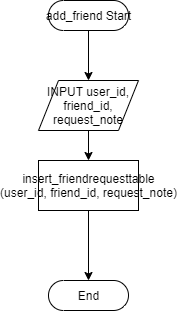

The diagram above was exported from draw.io. Its source (the exported page's mxGraphModel, read from the mxfile embedded in the PNG):
<mxGraphModel dx="1580" dy="871" grid="1" gridSize="10" guides="1" tooltips="1" connect="1" arrows="1" fold="1" page="1" pageScale="1" pageWidth="850" pageHeight="1100" math="0" shadow="0">
  <root>
    <mxCell id="0" />
    <mxCell id="1" parent="0" />
    <mxCell id="6" style="edgeStyle=orthogonalEdgeStyle;rounded=0;orthogonalLoop=1;jettySize=auto;html=1;exitX=0.5;exitY=0.5;exitDx=0;exitDy=15;exitPerimeter=0;entryX=0.5;entryY=0;entryDx=0;entryDy=0;" edge="1" parent="1" source="2">
      <mxGeometry relative="1" as="geometry">
        <mxPoint x="200" y="120" as="targetPoint" />
      </mxGeometry>
    </mxCell>
    <mxCell id="2" value="add_friend Start" style="html=1;dashed=0;whitespace=wrap;shape=mxgraph.dfd.start" vertex="1" parent="1">
      <mxGeometry x="160" y="40" width="80" height="30" as="geometry" />
    </mxCell>
    <mxCell id="9" value="" style="edgeStyle=orthogonalEdgeStyle;rounded=0;orthogonalLoop=1;jettySize=auto;html=1;" edge="1" parent="1" source="7" target="8">
      <mxGeometry relative="1" as="geometry" />
    </mxCell>
    <mxCell id="7" value="INPUT user_id,&lt;br&gt;friend_id, request_note" style="shape=parallelogram;perimeter=parallelogramPerimeter;whiteSpace=wrap;html=1;dashed=0;" vertex="1" parent="1">
      <mxGeometry x="150" y="120" width="100" height="50" as="geometry" />
    </mxCell>
    <mxCell id="19" value="" style="edgeStyle=orthogonalEdgeStyle;rounded=0;orthogonalLoop=1;jettySize=auto;html=1;" edge="1" parent="1" source="8" target="11">
      <mxGeometry relative="1" as="geometry" />
    </mxCell>
    <mxCell id="8" value="insert_friendrequesttable&lt;br&gt;(user_id, friend_id, request_note)" style="html=1;dashed=0;whitespace=wrap;" vertex="1" parent="1">
      <mxGeometry x="150" y="200" width="100" height="50" as="geometry" />
    </mxCell>
    <mxCell id="11" value="End" style="html=1;dashed=0;whitespace=wrap;shape=mxgraph.dfd.start" vertex="1" parent="1">
      <mxGeometry x="160" y="320" width="80" height="30" as="geometry" />
    </mxCell>
  </root>
</mxGraphModel>